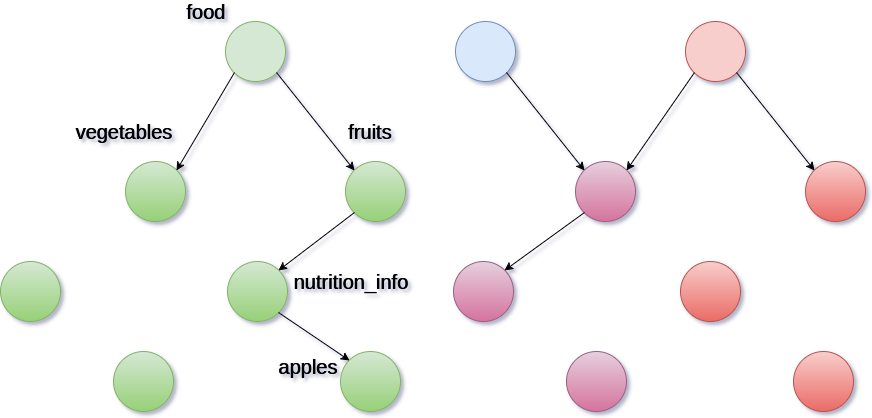

The diagram above was exported from draw.io. Its source (the exported page's mxGraphModel, read from the mxfile embedded in the PNG):
<mxGraphModel dx="2400" dy="903" grid="1" gridSize="10" guides="1" tooltips="1" connect="1" arrows="1" fold="1" page="1" pageScale="1" pageWidth="826" pageHeight="1169" background="#ffffff" math="0" shadow="0">
  <root>
    <mxCell id="0" />
    <mxCell id="1" parent="0" />
    <mxCell id="2" value="" style="ellipse;whiteSpace=wrap;html=1;fontSize=20;fillColor=#d5e8d4;strokeColor=#82b366;" vertex="1" parent="1">
      <mxGeometry x="110" y="240" width="60" height="60" as="geometry" />
    </mxCell>
    <mxCell id="3" value="" style="ellipse;whiteSpace=wrap;html=1;fontSize=20;fillColor=#dae8fc;strokeColor=#6c8ebf;" vertex="1" parent="1">
      <mxGeometry x="340" y="240" width="60" height="60" as="geometry" />
    </mxCell>
    <mxCell id="4" value="" style="ellipse;whiteSpace=wrap;html=1;fontSize=20;fillColor=#f8cecc;strokeColor=#b85450;" vertex="1" parent="1">
      <mxGeometry x="570" y="240" width="60" height="60" as="geometry" />
    </mxCell>
    <mxCell id="5" value="" style="ellipse;whiteSpace=wrap;html=1;fontSize=20;fillColor=#d5e8d4;strokeColor=#82b366;gradientColor=#97d077;" vertex="1" parent="1">
      <mxGeometry x="230" y="380" width="60" height="60" as="geometry" />
    </mxCell>
    <mxCell id="6" value="" style="ellipse;whiteSpace=wrap;html=1;fontSize=20;fillColor=#e6d0de;strokeColor=#996185;gradientColor=#d5739d;" vertex="1" parent="1">
      <mxGeometry x="460" y="380" width="60" height="60" as="geometry" />
    </mxCell>
    <mxCell id="7" value="" style="ellipse;whiteSpace=wrap;html=1;fontSize=20;fillColor=#f8cecc;strokeColor=#b85450;gradientColor=#ea6b66;" vertex="1" parent="1">
      <mxGeometry x="690" y="380" width="60" height="60" as="geometry" />
    </mxCell>
    <mxCell id="8" value="" style="ellipse;whiteSpace=wrap;html=1;fontSize=20;fillColor=#d5e8d4;strokeColor=#82b366;gradientColor=#97d077;" vertex="1" parent="1">
      <mxGeometry x="10" y="380" width="60" height="60" as="geometry" />
    </mxCell>
    <mxCell id="9" value="" style="endArrow=classic;html=1;fontSize=20;exitX=0;exitY=1;entryX=1;entryY=0;" edge="1" source="2" target="8" parent="1">
      <mxGeometry x="61" y="291" width="50" height="50" as="geometry">
        <mxPoint x="50" y="570" as="sourcePoint" />
        <mxPoint x="100" y="520" as="targetPoint" />
      </mxGeometry>
    </mxCell>
    <mxCell id="10" value="" style="endArrow=classic;html=1;fontSize=20;exitX=1;exitY=1;entryX=0;entryY=0;" edge="1" source="2" target="5" parent="1">
      <mxGeometry x="161" y="291" width="50" height="50" as="geometry">
        <mxPoint x="129" y="301" as="sourcePoint" />
        <mxPoint x="71" y="399" as="targetPoint" />
      </mxGeometry>
    </mxCell>
    <mxCell id="11" value="" style="endArrow=classic;html=1;fontSize=20;exitX=1;exitY=1;entryX=0;entryY=0;" edge="1" source="3" target="6" parent="1">
      <mxGeometry x="391" y="291" width="50" height="50" as="geometry">
        <mxPoint x="171" y="301" as="sourcePoint" />
        <mxPoint x="249" y="399" as="targetPoint" />
      </mxGeometry>
    </mxCell>
    <mxCell id="12" value="" style="endArrow=classic;html=1;fontSize=20;exitX=0;exitY=1;entryX=1;entryY=0;" edge="1" source="4" target="6" parent="1">
      <mxGeometry x="511" y="291" width="50" height="50" as="geometry">
        <mxPoint x="401" y="301" as="sourcePoint" />
        <mxPoint x="479" y="399" as="targetPoint" />
      </mxGeometry>
    </mxCell>
    <mxCell id="13" value="" style="endArrow=classic;html=1;fontSize=20;exitX=1;exitY=1;entryX=0;entryY=0;" edge="1" source="4" target="7" parent="1">
      <mxGeometry x="621" y="291" width="50" height="50" as="geometry">
        <mxPoint x="589" y="301" as="sourcePoint" />
        <mxPoint x="521" y="399" as="targetPoint" />
      </mxGeometry>
    </mxCell>
    <mxCell id="14" value="" style="ellipse;whiteSpace=wrap;html=1;fontSize=20;fillColor=#d5e8d4;strokeColor=#82b366;gradientColor=#97d077;" vertex="1" parent="1">
      <mxGeometry x="112" y="480" width="60" height="60" as="geometry" />
    </mxCell>
    <mxCell id="15" value="" style="ellipse;whiteSpace=wrap;html=1;fontSize=20;fillColor=#e6d0de;strokeColor=#996185;gradientColor=#d5739d;" vertex="1" parent="1">
      <mxGeometry x="338" y="480" width="60" height="60" as="geometry" />
    </mxCell>
    <mxCell id="16" value="" style="ellipse;whiteSpace=wrap;html=1;fontSize=20;fillColor=#f8cecc;strokeColor=#b85450;gradientColor=#ea6b66;" vertex="1" parent="1">
      <mxGeometry x="565" y="480" width="60" height="60" as="geometry" />
    </mxCell>
    <mxCell id="17" value="" style="ellipse;whiteSpace=wrap;html=1;fontSize=20;fillColor=#d5e8d4;strokeColor=#82b366;gradientColor=#97d077;" vertex="1" parent="1">
      <mxGeometry x="-115" y="480" width="60" height="60" as="geometry" />
    </mxCell>
    <mxCell id="18" value="" style="ellipse;whiteSpace=wrap;html=1;fontSize=20;fillColor=#d5e8d4;strokeColor=#82b366;gradientColor=#97d077;" vertex="1" parent="1">
      <mxGeometry x="225" y="570" width="60" height="60" as="geometry" />
    </mxCell>
    <mxCell id="19" value="" style="ellipse;whiteSpace=wrap;html=1;fontSize=20;fillColor=#e6d0de;strokeColor=#996185;gradientColor=#d5739d;" vertex="1" parent="1">
      <mxGeometry x="451" y="570" width="60" height="60" as="geometry" />
    </mxCell>
    <mxCell id="20" value="" style="ellipse;whiteSpace=wrap;html=1;fontSize=20;fillColor=#f8cecc;strokeColor=#b85450;gradientColor=#ea6b66;" vertex="1" parent="1">
      <mxGeometry x="678" y="570" width="60" height="60" as="geometry" />
    </mxCell>
    <mxCell id="21" value="" style="ellipse;whiteSpace=wrap;html=1;fontSize=20;fillColor=#d5e8d4;strokeColor=#82b366;gradientColor=#97d077;" vertex="1" parent="1">
      <mxGeometry x="-2" y="570" width="60" height="60" as="geometry" />
    </mxCell>
    <mxCell id="22" value="" style="endArrow=classic;html=1;fontSize=20;exitX=0;exitY=1;entryX=1;entryY=0;" edge="1" source="5" target="14" parent="1">
      <mxGeometry x="163" y="431" width="50" height="50" as="geometry">
        <mxPoint x="238" y="430" as="sourcePoint" />
        <mxPoint x="180" y="528" as="targetPoint" />
      </mxGeometry>
    </mxCell>
    <mxCell id="23" value="" style="endArrow=classic;html=1;fontSize=20;exitX=1;exitY=1;entryX=0;entryY=0;" edge="1" source="14" target="18" parent="1">
      <mxGeometry x="163" y="531" width="50" height="50" as="geometry">
        <mxPoint x="186" y="556" as="sourcePoint" />
        <mxPoint x="110" y="614" as="targetPoint" />
      </mxGeometry>
    </mxCell>
    <mxCell id="24" value="" style="endArrow=classic;html=1;fontSize=20;entryX=1;entryY=0;" edge="1" target="15" parent="1">
      <mxGeometry x="389" y="431" width="50" height="50" as="geometry">
        <mxPoint x="469" y="431" as="sourcePoint" />
        <mxPoint x="479" y="399" as="targetPoint" />
      </mxGeometry>
    </mxCell>
    <mxCell id="25" value="food" style="text;html=1;strokeColor=none;fillColor=none;align=center;verticalAlign=middle;whiteSpace=wrap;fontSize=20;" vertex="1" parent="1">
      <mxGeometry x="70" y="220" width="40" height="20" as="geometry" />
    </mxCell>
    <mxCell id="26" value="fruits" style="text;html=1;strokeColor=none;fillColor=none;align=center;verticalAlign=middle;whiteSpace=wrap;fontSize=20;" vertex="1" parent="1">
      <mxGeometry x="235" y="340" width="40" height="20" as="geometry" />
    </mxCell>
    <mxCell id="27" value="vegetables" style="text;html=1;strokeColor=none;fillColor=none;align=center;verticalAlign=middle;whiteSpace=wrap;fontSize=20;" vertex="1" parent="1">
      <mxGeometry x="-12" y="340" width="40" height="20" as="geometry" />
    </mxCell>
    <mxCell id="28" value="nutrition_info" style="text;html=1;strokeColor=none;fillColor=none;align=center;verticalAlign=middle;whiteSpace=wrap;fontSize=20;" vertex="1" parent="1">
      <mxGeometry x="215" y="490" width="40" height="20" as="geometry" />
    </mxCell>
    <mxCell id="29" value="apples" style="text;html=1;strokeColor=none;fillColor=none;align=center;verticalAlign=middle;whiteSpace=wrap;fontSize=20;" vertex="1" parent="1">
      <mxGeometry x="172" y="575" width="40" height="20" as="geometry" />
    </mxCell>
  </root>
</mxGraphModel>